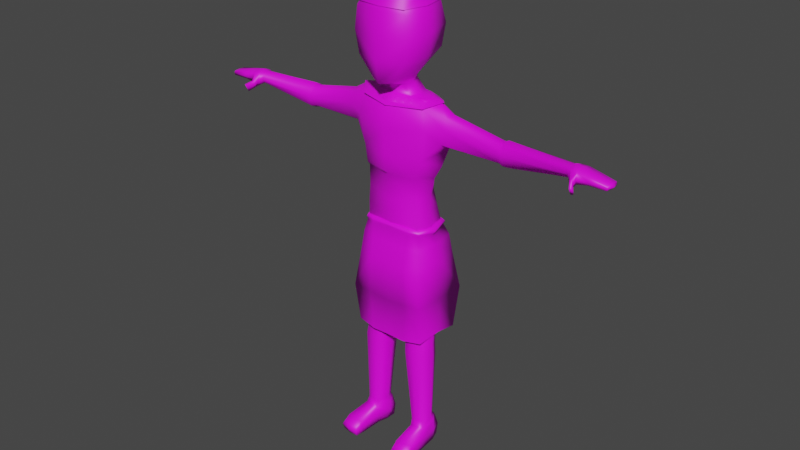 # Source: Human.blend  (saved by Blender 3.3.6; exported with 4.5.12 LTS)
import bpy
from mathutils import Matrix  # noqa: F401  (used for matrix-valued properties, if any)

bpy.ops.wm.read_factory_settings(use_empty=True)
scene = bpy.context.scene
scene.name = 'Scene'

# ---- collections
col_collection = bpy.data.collections.new('Collection'); scene.collection.children.link(col_collection)

# ---- images (referenced by path relative to the original .blend; pixels are not part of the script)
import os
ASSET_DIR = os.environ.get("B2B_ASSET_DIR", "")  # directory of the original .blend (textures are referenced by path, not embedded)
HERE = os.path.dirname(os.path.abspath(__file__))  # packed textures are extracted next to this script under _unpacked/

def load_image(name, relpath, width, height, colorspace="sRGB"):
    """Load a texture the original file referenced (path relative to the .blend, or extracted next to this script)."""
    p = next((c for c in (os.path.join(HERE, relpath), os.path.join(ASSET_DIR, relpath)) if relpath and os.path.exists(c)), "")
    if p:
        img = bpy.data.images.load(p, check_existing=True)
        img.name = name
    else:  # same state as the original file: an image datablock whose file is absent (Cycles renders it pink)
        img = bpy.data.images.new(name, width, height)
        img.source = "FILE"
        img.filepath = "//" + (relpath or name)
    img.colorspace_settings.name = colorspace
    return img
img_grayscale_atlas_png = load_image('grayscale_atlas.png', 'grayscale_atlas.png', 1024, 1024, 'sRGB')

# ---- materials (node trees are filled in below, after node groups)
mat_head_asset_atlas = bpy.data.materials.new('Head Asset Atlas')
mat_head_asset_atlas.alpha_threshold = 0.0
mat_head_asset_atlas.use_transparent_shadow = False
mat_head_asset_atlas.roughness = 0.5
mat_head_asset_atlas.line_color = (0.0, 0.0, 0.0, 1.0)
mat_skin_atlas = bpy.data.materials.new('Skin Atlas')
mat_skin_atlas.use_transparent_shadow = False
mat_towel_atlas = bpy.data.materials.new('Towel Atlas')
mat_towel_atlas.use_transparent_shadow = False
mat_towel_darker_atlas = bpy.data.materials.new('Towel Darker Atlas')
mat_towel_darker_atlas.use_transparent_shadow = False
mat_neckles_leather_altas = bpy.data.materials.new('Neckles Leather Altas')
mat_neckles_leather_altas.use_transparent_shadow = False
mat_neckless_diamonds_atlas = bpy.data.materials.new('Neckless Diamonds Atlas')
mat_neckless_diamonds_atlas.use_transparent_shadow = False

# ---- material node trees
mat_head_asset_atlas.use_nodes = True; mat_head_asset_atlas.node_tree.nodes.clear()
_N = mat_head_asset_atlas.node_tree.nodes; _L = mat_head_asset_atlas.node_tree.links
n0 = _N.new('ShaderNodeOutputMaterial'); n0.name = 'Material Output'; n0.location = (300, 300)
n1 = _N.new('ShaderNodeBsdfPrincipled'); n1.name = 'Principled BSDF'; n1.location = (10, 300)
n1.distribution = 'GGX'
n1.subsurface_method = 'RANDOM_WALK_SKIN'
n1.inputs[3].default_value = 1.45
n1.inputs[27].default_value = (0.0, 0.0, 0.0, 1.0)
n1.inputs[28].default_value = 1.0
n2 = _N.new('ShaderNodeTexImage'); n2.name = 'Image Texture'; n2.location = (-280, 280)
n2.image = img_grayscale_atlas_png
_L.new(n1.outputs[0], n0.inputs[0])
_L.new(n2.outputs[0], n1.inputs[0])
n0.is_active_output = True
mat_skin_atlas.use_nodes = True; mat_skin_atlas.node_tree.nodes.clear()
_N = mat_skin_atlas.node_tree.nodes; _L = mat_skin_atlas.node_tree.links
n0 = _N.new('ShaderNodeBsdfPrincipled'); n0.name = 'Principled BSDF'; n0.location = (10, 300)
n0.distribution = 'GGX'
n0.subsurface_method = 'RANDOM_WALK_SKIN'
n0.inputs[3].default_value = 1.45
n0.inputs[27].default_value = (0.0, 0.0, 0.0, 1.0)
n0.inputs[28].default_value = 1.0
n1 = _N.new('ShaderNodeOutputMaterial'); n1.name = 'Material Output'; n1.location = (300, 300)
n2 = _N.new('ShaderNodeTexImage'); n2.name = 'Image Texture'; n2.location = (-280, 280)
n2.image = img_grayscale_atlas_png
_L.new(n0.outputs[0], n1.inputs[0])
_L.new(n2.outputs[0], n0.inputs[0])
n1.is_active_output = True
mat_towel_atlas.use_nodes = True; mat_towel_atlas.node_tree.nodes.clear()
_N = mat_towel_atlas.node_tree.nodes; _L = mat_towel_atlas.node_tree.links
n0 = _N.new('ShaderNodeBsdfPrincipled'); n0.name = 'Principled BSDF'; n0.location = (10, 300)
n0.distribution = 'GGX'
n0.subsurface_method = 'RANDOM_WALK_SKIN'
n0.inputs[3].default_value = 1.45
n0.inputs[27].default_value = (0.0, 0.0, 0.0, 1.0)
n0.inputs[28].default_value = 1.0
n1 = _N.new('ShaderNodeOutputMaterial'); n1.name = 'Material Output'; n1.location = (300, 300)
n2 = _N.new('ShaderNodeTexImage'); n2.name = 'Image Texture'; n2.location = (-280, 280)
n2.image = img_grayscale_atlas_png
_L.new(n0.outputs[0], n1.inputs[0])
_L.new(n2.outputs[0], n0.inputs[0])
n1.is_active_output = True
mat_towel_darker_atlas.use_nodes = True; mat_towel_darker_atlas.node_tree.nodes.clear()
_N = mat_towel_darker_atlas.node_tree.nodes; _L = mat_towel_darker_atlas.node_tree.links
n0 = _N.new('ShaderNodeBsdfPrincipled'); n0.name = 'Principled BSDF'; n0.location = (10, 300)
n0.distribution = 'GGX'
n0.subsurface_method = 'RANDOM_WALK_SKIN'
n0.inputs[3].default_value = 1.45
n0.inputs[27].default_value = (0.0, 0.0, 0.0, 1.0)
n0.inputs[28].default_value = 1.0
n1 = _N.new('ShaderNodeOutputMaterial'); n1.name = 'Material Output'; n1.location = (300, 300)
n2 = _N.new('ShaderNodeTexImage'); n2.name = 'Image Texture'; n2.location = (-280, 280)
n2.image = img_grayscale_atlas_png
_L.new(n0.outputs[0], n1.inputs[0])
_L.new(n2.outputs[0], n0.inputs[0])
n1.is_active_output = True
mat_neckles_leather_altas.use_nodes = True; mat_neckles_leather_altas.node_tree.nodes.clear()
_N = mat_neckles_leather_altas.node_tree.nodes; _L = mat_neckles_leather_altas.node_tree.links
n0 = _N.new('ShaderNodeBsdfPrincipled'); n0.name = 'Principled BSDF'; n0.location = (10, 300)
n0.distribution = 'GGX'
n0.subsurface_method = 'RANDOM_WALK_SKIN'
n0.inputs[3].default_value = 1.45
n0.inputs[27].default_value = (0.0, 0.0, 0.0, 1.0)
n0.inputs[28].default_value = 1.0
n1 = _N.new('ShaderNodeOutputMaterial'); n1.name = 'Material Output'; n1.location = (300, 300)
n2 = _N.new('ShaderNodeTexImage'); n2.name = 'Image Texture'; n2.location = (-280, 280)
n2.image = img_grayscale_atlas_png
_L.new(n0.outputs[0], n1.inputs[0])
_L.new(n2.outputs[0], n0.inputs[0])
n1.is_active_output = True
mat_neckless_diamonds_atlas.use_nodes = True; mat_neckless_diamonds_atlas.node_tree.nodes.clear()
_N = mat_neckless_diamonds_atlas.node_tree.nodes; _L = mat_neckless_diamonds_atlas.node_tree.links
n0 = _N.new('ShaderNodeBsdfPrincipled'); n0.name = 'Principled BSDF'; n0.location = (10, 300)
n0.distribution = 'GGX'
n0.subsurface_method = 'RANDOM_WALK_SKIN'
n0.inputs[3].default_value = 1.45
n0.inputs[27].default_value = (0.0, 0.0, 0.0, 1.0)
n0.inputs[28].default_value = 1.0
n1 = _N.new('ShaderNodeOutputMaterial'); n1.name = 'Material Output'; n1.location = (300, 300)
n2 = _N.new('ShaderNodeTexImage'); n2.name = 'Image Texture'; n2.location = (-280, 280)
n2.image = img_grayscale_atlas_png
_L.new(n0.outputs[0], n1.inputs[0])
_L.new(n2.outputs[0], n0.inputs[0])
n1.is_active_output = True

# ---- world
world_world = bpy.data.worlds.new('World'); scene.world = world_world
world_world.use_nodes = True; world_world.node_tree.nodes.clear()
_N = world_world.node_tree.nodes; _L = world_world.node_tree.links
n0 = _N.new('ShaderNodeOutputWorld'); n0.name = 'World Output'; n0.location = (300, 300)
n1 = _N.new('ShaderNodeBackground'); n1.name = 'Background'; n1.location = (10, 300)
n1.inputs[0].default_value = (0.05088, 0.05088, 0.05088, 1.0)
_L.new(n1.outputs[0], n0.inputs[0])
n0.is_active_output = True
world_world.color = (0.05088, 0.05088, 0.05088)
world_world.use_sun_shadow = False
world_world.sun_shadow_jitter_overblur = 0.0

# ---- meshes
me_human = bpy.data.meshes.new('Human')
me_human.from_pydata([(0.07081, 0.04225, 1.529), (0.03822, 0.1013, 0.7841), (0.07081, -0.04602, 1.528), (0.04322, -0.0701, 0.7891), (0.0, -0.112, 1.3), (0.0, 0.09315, 1.306), (0.1368, -0.06416, 1.293), (0.1368, 0.06416, 1.293), (0.0, 0.12, 0.831), (0.0, -0.05913, 1.53), (0.0, -0.055, 0.816), (0.0, 0.05409, 1.532), (0.1207, 0.105, 0.922), (0.1207, -0.06227, 0.9351), (0.0, 0.14, 0.9197), (0.0, -0.075, 0.9197), (0.0, -0.115, 1.4), (0.0, 0.1, 1.4), (0.156, -0.07056, 1.415), (0.156, 0.07056, 1.415), (0.08121, -0.001889, 1.528), (0.183, 0.0, 1.263), (0.02134, -0.001902, 0.7615), (0.0, 0.0, 0.8), (0.89, -0.03266, 1.398), (0.1485, -0.001902, 0.9497), (0.08757, 0.03471, 0.09122), (0.7481, 0.03827, 1.424), (0.7437, -0.0275, 1.424), (0.7437, -0.0275, 1.377), (0.7481, 0.03827, 1.377), (0.743, -0.03852, 1.4), (0.7488, 0.04929, 1.4), (0.7459, 0.005384, 1.436), (0.7459, 0.005384, 1.377), (0.09368, -0.06369, 0.07573), (0.1389, 0.0392, 0.09834), (0.1527, -0.05853, 0.08143), (0.07041, -0.007664, 0.09121), (0.1631, 0.0004487, 0.09834), (0.07623, 0.0305, 1.907e-06), (0.08962, -0.05876, 1.907e-06), (0.1472, 0.04361, 1.908e-06), (0.1667, -0.0476, 1.907e-06), (0.07766, -0.01437, 1.907e-06), (0.1627, -0.0009467, 1.907e-06), (0.1023, -0.1872, 0.0416), (0.1704, -0.1832, 0.0416), (0.09846, -0.1897, 1.907e-06), (0.1755, -0.1821, 1.908e-06), (0.1739, -0.0004156, 1.516), (0.1311, -0.05466, 1.498), (0.0, 0.08973, 1.491), (0.1311, 0.054, 1.498), (0.0, -0.1, 1.5), (0.0418, -0.1205, 1.591), (0.0, -0.07281, 1.563), (0.0, 0.0485, 1.575), (0.05317, -0.007849, 1.571), (0.03789, -0.05369, 1.569), (0.03789, 0.03092, 1.577), (0.8918, -0.004257, 1.407), (0.8874, -0.03134, 1.388), (0.8937, 0.02414, 1.398), (0.8918, -0.004257, 1.388), (0.8874, -0.03134, 1.406), (0.08442, -0.1127, 1.902), (0.0418, 0.06204, 1.62), (0.08442, 0.04324, 1.914), (0.06523, -0.01225, 1.594), (0.0, 0.0854, 1.617), (0.0, -0.1439, 1.584), (0.0, -0.03736, 1.94), (0.0, -0.1238, 1.91), (0.0, 0.05277, 1.923), (0.0948, -0.03552, 1.918), (0.891, 0.02318, 1.388), (0.891, 0.02318, 1.406), (0.8998, -0.004786, 1.398), (0.1024, -0.128, 1.673), (0.1211, -0.1282, 1.762), (0.1127, -0.1227, 1.851), (0.1024, 0.09205, 1.689), (0.1211, 0.09017, 1.781), (0.1127, 0.07044, 1.863), (0.135, -0.02972, 1.858), (0.1474, -0.02293, 1.774), (0.1294, -0.01721, 1.682), (0.0, 0.1193, 1.693), (0.0, 0.1159, 1.784), (0.0, 0.09132, 1.868), (0.0, -0.144, 1.852), (0.0, -0.1541, 1.761), (0.0, -0.1564, 1.672), (0.2195, -0.02842, 1.469), (0.2167, -3.882e-05, 1.347), (0.2195, 0.02805, 1.469), (0.2267, 0.03873, 1.425), (0.2267, -0.03884, 1.425), (0.2015, 0.03195, 1.366), (0.2015, -0.03203, 1.366), (0.2323, -0.0002318, 1.481), (0.1116, 0.04312, 1.222), (0.1066, 0.05208, 1.134), (0.1172, 0.06104, 1.067), (0.1066, -0.07208, 1.134), (0.1172, -0.06604, 1.067), (0.0, 0.07, 1.225), (0.0, 0.07, 1.11), (0.0, 0.1, 1.015), (0.0, -0.09, 1.11), (0.0, -0.075, 1.015), (0.1297, 0.0, 1.12), (0.1288, 0.0, 1.06), (0.1232, -0.06111, 0.07858), (0.1132, 0.03696, 0.09478), (0.0, -0.075, 0.8754), (0.0, 0.14, 0.8754), (0.07947, -0.06618, 0.8596), (0.07947, 0.1278, 0.8686), (0.7707, -0.02869, 1.422), (0.7701, -0.03778, 1.4), (0.7728, 0.003605, 1.377), (0.777, 0.0409, 1.377), (0.7707, -0.02869, 1.377), (0.7728, 0.003605, 1.432), (0.777, 0.0409, 1.422), (0.7776, 0.04999, 1.4), (0.7539, -0.0466, 1.381), (0.7561, -0.03912, 1.368), (0.7562, -0.04958, 1.395), (0.7658, -0.04895, 1.395), (0.7657, -0.03849, 1.368), (0.7679, -0.04523, 1.382), (0.7726, -0.07372, 1.367), (0.7739, -0.06453, 1.352), (0.7741, -0.08124, 1.382), (0.7818, -0.07672, 1.384), (0.7816, -0.06005, 1.355), (0.7837, -0.06725, 1.37), (0.09872, -0.163, 0.05723), (0.1691, -0.1559, 0.0589), (0.09252, -0.1488, 1.907e-06), (0.1754, -0.1465, 1.907e-06), (0.1111, -0.06803, 1.214), (0.1143, -0.07716, 1.229), (0.0, -0.0943, 1.217), (0.0, -0.109, 1.232), (0.1504, 0.0, 1.207), (0.1446, 0.005, 1.192), (0.4443, -0.009926, 1.421), (0.4599, -0.01477, 1.425), (0.445, -0.02057, 1.392), (0.4637, -0.02755, 1.392), (0.4465, 0.01449, 1.342), (0.4705, 0.01463, 1.335), (0.4634, 0.04569, 1.351), (0.4417, 0.04037, 1.357), (0.4634, -0.01642, 1.351), (0.4417, -0.01136, 1.357), (0.4666, 0.01456, 1.44), (0.4509, 0.01438, 1.433), (0.4443, 0.03874, 1.421), (0.4599, 0.04393, 1.425), (0.4451, 0.04948, 1.392), (0.4638, 0.05681, 1.392), (0.06448, -0.06513, 0.4626), (0.06779, -0.07046, 0.4371), (0.1414, -0.05607, 0.4708), (0.1452, -0.06039, 0.435), (0.04581, -0.01433, 0.4244), (0.04368, -0.01505, 0.4645), (0.144, 0.03098, 0.414), (0.1413, 0.03025, 0.4758), (0.06447, 0.03774, 0.4687), (0.06727, 0.04018, 0.4113), (0.1661, -0.01362, 0.4246), (0.1629, -0.01523, 0.474), (0.1166, 0.04204, 1.907e-06), (0.1246, -0.0499, 1.907e-06), (0.1203, -9.041e-05, 1.907e-06), (0.1377, -0.1912, 0.0416), (0.137, -0.1912, 1.907e-06), (0.1339, -0.1555, 1.907e-06), (0.1334, -0.1621, 0.05807), (0.1056, 0.03825, 0.4119), (0.1029, 0.03642, 0.4725), (0.1065, -0.06815, 0.4368), (0.1029, -0.06294, 0.4665), (0.1197, -0.05862, 0.1096), (0.1443, -0.05208, 0.1117), (0.0943, -0.05683, 0.1083), (0.07719, -0.01062, 0.1121), (0.1535, -0.005304, 0.117), (0.09016, 0.02491, 0.111), (0.1357, 0.02674, 0.1159), (0.1127, 0.02867, 0.1133), (0.7331, 0.007934, 1.43), (0.7309, -0.01322, 1.423), (0.7311, -0.02231, 1.404), (0.7316, -0.01355, 1.386), (0.7339, 0.007949, 1.378), (0.7336, 0.02945, 1.386), (0.734, 0.03821, 1.404), (0.7328, 0.02909, 1.423), (0.818, -0.03573, 1.402), (0.8226, 0.03381, 1.387), (0.8204, 0.0004599, 1.422), (0.8174, -0.02975, 1.416), (0.8204, 0.0004599, 1.387), (0.8174, -0.02975, 1.387), (0.8226, 0.03381, 1.416), (0.824, 0.03965, 1.402), (0.1647, 0.003361, 0.04933), (0.1502, 0.04835, 0.04933), (0.1627, -0.05475, 0.04287), (0.08611, -0.06202, 0.04071), (0.07208, -0.004745, 0.04571), (0.07858, 0.04209, 0.04571), (0.1773, -0.1905, 0.02592), (0.09715, -0.1966, 0.02592), (0.1771, -0.1558, 0.03471), (0.09052, -0.1633, 0.03386), (0.1379, -0.1966, 0.02592), (0.1144, 0.04522, 0.04752)], [], [(102, 7, 21, 148), (112, 149, 144, 105), (117, 14, 12, 119), (23, 22, 3, 10), (96, 101, 161, 162), (17, 52, 53, 19), (118, 13, 15, 116), (107, 5, 7, 102), (18, 51, 54, 16), (2, 20, 58, 59), (25, 13, 168, 177), (6, 18, 16, 4), (5, 17, 19, 7), (98, 100, 159, 152), (94, 98, 152, 150), (3, 22, 171, 166), (9, 2, 59, 56), (95, 99, 157, 154), (8, 1, 22, 23), (103, 102, 149, 112), (205, 210, 62, 24), (210, 209, 64, 62), (208, 205, 24, 65), (209, 206, 76, 64), (100, 95, 154, 159), (97, 96, 162, 164), (101, 94, 150, 161), (99, 97, 164, 157), (213, 215, 43, 45), (214, 213, 45, 42), (12, 25, 177, 173), (22, 1, 174, 171), (119, 12, 173, 186), (192, 194, 26, 38), (180, 45, 43, 179), (178, 42, 45, 180), (184, 140, 46, 181), (216, 217, 44, 41), (217, 218, 40, 44), (224, 214, 42, 178), (223, 220, 48, 182), (222, 142, 48, 220), (183, 143, 49, 182), (221, 141, 47, 219), (20, 2, 51, 50), (11, 0, 53, 52), (2, 9, 54, 51), (0, 20, 50, 53), (64, 78, 24, 62), (78, 61, 65, 24), (20, 0, 60, 58), (0, 11, 57, 60), (59, 58, 69, 55), (56, 59, 55, 71), (60, 57, 70, 67), (58, 60, 67, 69), (84, 90, 74, 68), (85, 84, 68, 75), (75, 72, 73, 66), (68, 74, 72, 75), (91, 81, 66, 73), (81, 85, 75, 66), (76, 63, 78, 64), (63, 77, 61, 78), (211, 207, 61, 77), (212, 211, 77, 63), (206, 212, 63, 76), (207, 208, 65, 61), (55, 69, 87, 79), (79, 87, 86, 80), (80, 86, 85, 81), (71, 55, 79, 93), (93, 79, 80, 92), (92, 80, 81, 91), (69, 67, 82, 87), (87, 82, 83, 86), (86, 83, 84, 85), (67, 70, 88, 82), (82, 88, 89, 83), (83, 89, 90, 84), (204, 197, 33, 27), (198, 199, 31, 28), (201, 202, 30, 34), (202, 203, 32, 30), (199, 200, 29, 31), (200, 201, 34, 29), (203, 204, 27, 32), (53, 50, 101, 96), (18, 6, 100, 98), (51, 18, 98, 94), (21, 7, 99, 95), (6, 21, 95, 100), (19, 53, 96, 97), (50, 51, 94, 101), (7, 19, 97, 99), (12, 104, 113, 25), (104, 103, 112, 113), (14, 109, 104, 12), (109, 108, 103, 104), (108, 107, 102, 103), (13, 106, 111, 15), (106, 105, 110, 111), (148, 21, 6, 145), (25, 113, 106, 13), (113, 112, 105, 106), (105, 144, 146, 110), (193, 190, 37, 39), (190, 189, 114, 37), (195, 193, 39, 36), (196, 195, 36, 115), (191, 192, 38, 35), (118, 3, 166, 188), (33, 28, 120, 125), (30, 32, 127, 123), (32, 27, 126, 127), (27, 33, 125, 126), (34, 30, 123, 122), (120, 28, 130, 131), (29, 34, 122, 124), (29, 124, 132, 129), (130, 128, 134, 136), (129, 132, 138, 135), (124, 121, 133, 132), (28, 31, 128, 130), (121, 120, 131, 133), (31, 29, 129, 128), (136, 134, 139, 137), (134, 135, 138, 139), (132, 133, 139, 138), (131, 130, 136, 137), (128, 129, 135, 134), (133, 131, 137, 139), (215, 37, 141, 221), (179, 43, 143, 183), (216, 41, 142, 222), (114, 35, 140, 184), (148, 149, 102), (145, 147, 146, 144), (148, 145, 144, 149), (145, 6, 4, 147), (165, 156, 157, 164), (151, 160, 161, 150), (163, 165, 164, 162), (155, 158, 159, 154), (156, 155, 154, 157), (153, 151, 150, 152), (158, 153, 152, 159), (160, 163, 162, 161), (197, 198, 28, 33), (169, 176, 177, 168), (176, 172, 173, 177), (175, 170, 171, 174), (185, 175, 174, 186), (187, 169, 168, 188), (170, 167, 166, 171), (189, 191, 35, 114), (167, 187, 188, 166), (172, 185, 186, 173), (37, 114, 184, 141), (41, 179, 183, 142), (13, 118, 188, 168), (194, 196, 115, 26), (142, 183, 182, 48), (219, 223, 182, 49), (218, 224, 178, 40), (141, 184, 181, 47), (40, 178, 180, 44), (44, 180, 179, 41), (1, 119, 186, 174), (3, 118, 116, 10), (8, 117, 119, 1), (175, 185, 196, 194), (187, 167, 191, 189), (167, 170, 192, 191), (185, 172, 195, 196), (172, 176, 193, 195), (169, 187, 189, 190), (176, 169, 190, 193), (170, 175, 194, 192), (160, 151, 198, 197), (165, 163, 204, 203), (158, 155, 201, 200), (153, 158, 200, 199), (156, 165, 203, 202), (155, 156, 202, 201), (151, 153, 199, 198), (163, 160, 197, 204), (125, 120, 208, 207), (123, 127, 212, 206), (127, 126, 211, 212), (126, 125, 207, 211), (122, 123, 206, 209), (120, 121, 205, 208), (124, 122, 209, 210), (121, 124, 210, 205), (26, 115, 224, 218), (47, 181, 223, 219), (35, 216, 222, 140), (43, 215, 221, 143), (143, 221, 219, 49), (140, 222, 220, 46), (181, 46, 220, 223), (115, 36, 214, 224), (38, 26, 218, 217), (35, 38, 217, 216), (36, 39, 213, 214), (39, 37, 215, 213)])
me_human.polygons.foreach_set('use_smooth', [True] * 207)
me_human.polygons.foreach_set('material_index', [1, 1, 1, 1, 1, 1, 1, 1, 1, 1, 1, 1, 1, 1, 1, 1, 1, 1, 1, 1, 1, 1, 1, 1, 1, 1, 1, 1, 1, 1, 1, 1, 1, 1, 1, 1, 1, 1, 1, 1, 1, 1, 1, 1, 1, 1, 1, 1, 1, 1, 1, 1, 1, 1, 1, 1, 1, 1, 1, 1, 1, 1, 1, 1, 1, 1, 1, 1, 1, 1, 1, 1, 1, 1, 1, 1, 1, 1, 1, 1, 1, 1, 1, 1, 1, 1, 1, 1, 1, 1, 1, 1, 1, 1, 1, 1, 1, 1, 1, 1, 1, 1, 1, 1, 1, 1, 1, 1, 1, 1, 1, 1, 1, 1, 1, 1, 1, 1, 1, 1, 1, 1, 1, 1, 1, 1, 1, 1, 1, 1, 1, 1, 1, 1, 1, 1, 1, 1, 1, 1, 1, 1, 1, 1, 1, 1, 1, 1, 1, 1, 1, 1, 1, 1, 1, 1, 1, 1, 1, 1, 1, 1, 1, 1, 1, 1, 1, 1, 1, 1, 1, 1, 1, 1, 1, 1, 1, 1, 1, 1, 1, 1, 1, 1, 1, 1, 1, 1, 1, 1, 1, 1, 1, 1, 1, 1, 1, 1, 1, 1, 1, 1, 1, 1, 1, 1, 1])
_uv = me_human.uv_layers.new(name='UVMap')
_uv.uv.foreach_set('vector', [0.1275, 0.4553, 0.1299, 0.4553, 0.1299, 0.4668, 0.1277, 0.4668, 0.125, 0.4668, 0.1272, 0.4668, 0.1272, 0.4783, 0.125, 0.4783, 0.1168, 0.4438, 0.1201, 0.4438, 0.1201, 0.4553, 0.1168, 0.4553, 0.102, 0.4668, 0.1135, 0.4668, 0.1135, 0.4783, 0.102, 0.4783, 0.1365, 0.4553, 0.1365, 0.4668, 0.1365, 0.4668, 0.1365, 0.4553, 0.1332, 0.4438, 0.1365, 0.4438, 0.1365, 0.4553, 0.1332, 0.4553, 0.1168, 0.4783, 0.1201, 0.4783, 0.1201, 0.4898, 0.1168, 0.4898, 0.1275, 0.4438, 0.1299, 0.4438, 0.1299, 0.4553, 0.1275, 0.4553, 0.1332, 0.4783, 0.1365, 0.4783, 0.1365, 0.4898, 0.1332, 0.4898, 0.14, 0.4714, 0.14, 0.4668, 0.14, 0.4668, 0.14, 0.4714, 0.1201, 0.4668, 0.1201, 0.4783, 0.1201, 0.4783, 0.1201, 0.4668, 0.1299, 0.4783, 0.1332, 0.4783, 0.1332, 0.4898, 0.1299, 0.4898, 0.1299, 0.4438, 0.1332, 0.4438, 0.1332, 0.4553, 0.1299, 0.4553, 0.1332, 0.4783, 0.1299, 0.4783, 0.1299, 0.4783, 0.1332, 0.4783, 0.1365, 0.4783, 0.1332, 0.4783, 0.1332, 0.4783, 0.1365, 0.4783, 0.1135, 0.4783, 0.1135, 0.4668, 0.1135, 0.4668, 0.1135, 0.4783, 0.148, 0.4714, 0.14, 0.4714, 0.14, 0.4714, 0.148, 0.4714, 0.1299, 0.4668, 0.1299, 0.4553, 0.1299, 0.4553, 0.1299, 0.4668, 0.102, 0.4553, 0.1135, 0.4553, 0.1135, 0.4668, 0.102, 0.4668, 0.125, 0.4553, 0.1275, 0.4653, 0.1272, 0.4668, 0.125, 0.4668, 0.1332, 0.4783, 0.1299, 0.4783, 0.1299, 0.4783, 0.1332, 0.4783, 0.1299, 0.4783, 0.1299, 0.4668, 0.1299, 0.4668, 0.1299, 0.4783, 0.1365, 0.4783, 0.1332, 0.4783, 0.1332, 0.4783, 0.1365, 0.4783, 0.1299, 0.4668, 0.1299, 0.4553, 0.1299, 0.4553, 0.1299, 0.4668, 0.1299, 0.4783, 0.1299, 0.4668, 0.1299, 0.4668, 0.1299, 0.4783, 0.1332, 0.4553, 0.1365, 0.4553, 0.1365, 0.4553, 0.1332, 0.4553, 0.1365, 0.4668, 0.1365, 0.4783, 0.1365, 0.4783, 0.1365, 0.4668, 0.1299, 0.4553, 0.1332, 0.4553, 0.1332, 0.4553, 0.1299, 0.4553, 0.1201, 0.4668, 0.1201, 0.4783, 0.1201, 0.4783, 0.1201, 0.4668, 0.1201, 0.4553, 0.1201, 0.4668, 0.1201, 0.4668, 0.1201, 0.4553, 0.1201, 0.4553, 0.1201, 0.4668, 0.1201, 0.4668, 0.1201, 0.4553, 0.1135, 0.4668, 0.1135, 0.4553, 0.1135, 0.4553, 0.1135, 0.4668, 0.1168, 0.4553, 0.1201, 0.4553, 0.1201, 0.4553, 0.1168, 0.4553, 0.1135, 0.4668, 0.1135, 0.4553, 0.1135, 0.4553, 0.1135, 0.4668, 0.1168, 0.4668, 0.1201, 0.4668, 0.1201, 0.4783, 0.1168, 0.4783, 0.1168, 0.4553, 0.1201, 0.4553, 0.1201, 0.4668, 0.1168, 0.4668, 0.1168, 0.4783, 0.1135, 0.4783, 0.1135, 0.4783, 0.1168, 0.4783, 0.1135, 0.4783, 0.1135, 0.4668, 0.1135, 0.4668, 0.1135, 0.4783, 0.1135, 0.4668, 0.1135, 0.4553, 0.1135, 0.4553, 0.1135, 0.4668, 0.1168, 0.4553, 0.1201, 0.4553, 0.1201, 0.4553, 0.1168, 0.4553, 0.1168, 0.4783, 0.1135, 0.4783, 0.1135, 0.4783, 0.1168, 0.4783, 0.1135, 0.4783, 0.1135, 0.4783, 0.1135, 0.4783, 0.1135, 0.4783, 0.1168, 0.4783, 0.1201, 0.4783, 0.1201, 0.4783, 0.1168, 0.4783, 0.1201, 0.4783, 0.1201, 0.4783, 0.1201, 0.4783, 0.1201, 0.4783, 0.14, 0.4668, 0.14, 0.4714, 0.1365, 0.4783, 0.1365, 0.4668, 0.148, 0.4622, 0.14, 0.4622, 0.1365, 0.4553, 0.148, 0.4553, 0.14, 0.4714, 0.148, 0.4714, 0.148, 0.4783, 0.1365, 0.4783, 0.14, 0.4622, 0.14, 0.4668, 0.1365, 0.4668, 0.1365, 0.4553, 0.1299, 0.4668, 0.1332, 0.4668, 0.1332, 0.4783, 0.1299, 0.4783, 0.1332, 0.4668, 0.1365, 0.4668, 0.1365, 0.4783, 0.1332, 0.4783, 0.14, 0.4668, 0.14, 0.4622, 0.14, 0.4622, 0.14, 0.4668, 0.14, 0.4622, 0.148, 0.4622, 0.148, 0.4622, 0.14, 0.4622, 0.14, 0.4714, 0.14, 0.4668, 0.14, 0.4668, 0.14, 0.4714, 0.148, 0.4714, 0.14, 0.4714, 0.14, 0.4714, 0.148, 0.4714, 0.14, 0.4622, 0.148, 0.4622, 0.148, 0.4622, 0.14, 0.4622, 0.14, 0.4668, 0.14, 0.4622, 0.14, 0.4622, 0.14, 0.4668, 0.14, 0.4622, 0.148, 0.4622, 0.148, 0.4622, 0.14, 0.4622, 0.14, 0.4668, 0.14, 0.4622, 0.14, 0.4622, 0.14, 0.4668, 0.14, 0.4668, 0.148, 0.4668, 0.148, 0.4714, 0.14, 0.4714, 0.14, 0.4622, 0.148, 0.4622, 0.148, 0.4668, 0.14, 0.4668, 0.148, 0.4714, 0.14, 0.4714, 0.14, 0.4714, 0.148, 0.4714, 0.14, 0.4714, 0.14, 0.4668, 0.14, 0.4668, 0.14, 0.4714, 0.1299, 0.4553, 0.1332, 0.4553, 0.1332, 0.4668, 0.1299, 0.4668, 0.1332, 0.4553, 0.1365, 0.4553, 0.1365, 0.4668, 0.1332, 0.4668, 0.1365, 0.4553, 0.1365, 0.4668, 0.1365, 0.4668, 0.1365, 0.4553, 0.1332, 0.4553, 0.1365, 0.4553, 0.1365, 0.4553, 0.1332, 0.4553, 0.1299, 0.4553, 0.1332, 0.4553, 0.1332, 0.4553, 0.1299, 0.4553, 0.1365, 0.4668, 0.1365, 0.4783, 0.1365, 0.4783, 0.1365, 0.4668, 0.14, 0.4714, 0.14, 0.4668, 0.14, 0.4668, 0.14, 0.4714, 0.14, 0.4714, 0.14, 0.4668, 0.14, 0.4668, 0.14, 0.4714, 0.14, 0.4714, 0.14, 0.4668, 0.14, 0.4668, 0.14, 0.4714, 0.148, 0.4714, 0.14, 0.4714, 0.14, 0.4714, 0.148, 0.4714, 0.148, 0.4714, 0.14, 0.4714, 0.14, 0.4714, 0.148, 0.4714, 0.148, 0.4714, 0.14, 0.4714, 0.14, 0.4714, 0.148, 0.4714, 0.14, 0.4668, 0.14, 0.4622, 0.14, 0.4622, 0.14, 0.4668, 0.14, 0.4668, 0.14, 0.4622, 0.14, 0.4622, 0.14, 0.4668, 0.14, 0.4668, 0.14, 0.4622, 0.14, 0.4622, 0.14, 0.4668, 0.14, 0.4622, 0.148, 0.4622, 0.148, 0.4622, 0.14, 0.4622, 0.14, 0.4622, 0.148, 0.4622, 0.148, 0.4622, 0.14, 0.4622, 0.14, 0.4622, 0.148, 0.4622, 0.148, 0.4622, 0.14, 0.4622, 0.1365, 0.4553, 0.1365, 0.4668, 0.1365, 0.4668, 0.1365, 0.4553, 0.1365, 0.4783, 0.1332, 0.4783, 0.1332, 0.4783, 0.1365, 0.4783, 0.1299, 0.4668, 0.1299, 0.4553, 0.1299, 0.4553, 0.1299, 0.4668, 0.1299, 0.4553, 0.1332, 0.4553, 0.1332, 0.4553, 0.1299, 0.4553, 0.1332, 0.4783, 0.1299, 0.4783, 0.1299, 0.4783, 0.1332, 0.4783, 0.1299, 0.4783, 0.1299, 0.4668, 0.1299, 0.4668, 0.1299, 0.4783, 0.1332, 0.4553, 0.1365, 0.4553, 0.1365, 0.4553, 0.1332, 0.4553, 0.1365, 0.4553, 0.1365, 0.4668, 0.1365, 0.4668, 0.1365, 0.4553, 0.1332, 0.4783, 0.1299, 0.4783, 0.1299, 0.4783, 0.1332, 0.4783, 0.1365, 0.4783, 0.1332, 0.4783, 0.1332, 0.4783, 0.1365, 0.4783, 0.1299, 0.4668, 0.1299, 0.4553, 0.1299, 0.4553, 0.1299, 0.4668, 0.1299, 0.4783, 0.1299, 0.4668, 0.1299, 0.4668, 0.1299, 0.4783, 0.1332, 0.4553, 0.1365, 0.4553, 0.1365, 0.4553, 0.1332, 0.4553, 0.1365, 0.4668, 0.1365, 0.4783, 0.1365, 0.4783, 0.1365, 0.4668, 0.1299, 0.4553, 0.1332, 0.4553, 0.1332, 0.4553, 0.1299, 0.4553, 0.1201, 0.4553, 0.1225, 0.4553, 0.1225, 0.4668, 0.1201, 0.4668, 0.1225, 0.4553, 0.125, 0.4553, 0.125, 0.4668, 0.1225, 0.4668, 0.1201, 0.4438, 0.1225, 0.4438, 0.1225, 0.4553, 0.1201, 0.4553, 0.1225, 0.4438, 0.125, 0.4438, 0.125, 0.4553, 0.1225, 0.4553, 0.125, 0.4438, 0.1275, 0.4438, 0.1275, 0.4553, 0.125, 0.4553, 0.1201, 0.4783, 0.1225, 0.4783, 0.1225, 0.4898, 0.1201, 0.4898, 0.1225, 0.4783, 0.125, 0.4783, 0.125, 0.4898, 0.1225, 0.4898, 0.1277, 0.4668, 0.1299, 0.4668, 0.1299, 0.4783, 0.1277, 0.4783, 0.1201, 0.4668, 0.1225, 0.4668, 0.1225, 0.4783, 0.1201, 0.4783, 0.1225, 0.4668, 0.125, 0.4668, 0.125, 0.4783, 0.1225, 0.4783, 0.125, 0.4783, 0.1272, 0.4783, 0.1273, 0.4898, 0.125, 0.4898, 0.1201, 0.4668, 0.1201, 0.4783, 0.1201, 0.4783, 0.1201, 0.4668, 0.1201, 0.4783, 0.1168, 0.4783, 0.1168, 0.4783, 0.1201, 0.4783, 0.1201, 0.4553, 0.1201, 0.4668, 0.1201, 0.4668, 0.1201, 0.4553, 0.1168, 0.4553, 0.1201, 0.4553, 0.1201, 0.4553, 0.1168, 0.4553, 0.1135, 0.4783, 0.1135, 0.4668, 0.1135, 0.4668, 0.1135, 0.4783, 0.1168, 0.4783, 0.1135, 0.4783, 0.1135, 0.4783, 0.1168, 0.4783, 0.1365, 0.4668, 0.1365, 0.4783, 0.1365, 0.4783, 0.1365, 0.4668, 0.1299, 0.4553, 0.1332, 0.4553, 0.1332, 0.4553, 0.1299, 0.4553, 0.1332, 0.4553, 0.1365, 0.4553, 0.1365, 0.4553, 0.1332, 0.4553, 0.1365, 0.4553, 0.1365, 0.4668, 0.1365, 0.4668, 0.1365, 0.4553, 0.1299, 0.4668, 0.1299, 0.4553, 0.1299, 0.4553, 0.1299, 0.4668, 0.1365, 0.4783, 0.1365, 0.4783, 0.1365, 0.4783, 0.1365, 0.4783, 0.1299, 0.4783, 0.1299, 0.4668, 0.1299, 0.4668, 0.1299, 0.4783, 0.1299, 0.4783, 0.1299, 0.4783, 0.1299, 0.4783, 0.1299, 0.4783, 0.1365, 0.4783, 0.1332, 0.4783, 0.1332, 0.4783, 0.1365, 0.4783, 0.1299, 0.4783, 0.1299, 0.4783, 0.1299, 0.4783, 0.1299, 0.4783, 0.1299, 0.4783, 0.1332, 0.4783, 0.1332, 0.4783, 0.1299, 0.4783, 0.1365, 0.4783, 0.1332, 0.4783, 0.1332, 0.4783, 0.1365, 0.4783, 0.1332, 0.4783, 0.1365, 0.4783, 0.1365, 0.4783, 0.1332, 0.4783, 0.1332, 0.4783, 0.1299, 0.4783, 0.1299, 0.4783, 0.1332, 0.4783, 0.1365, 0.4783, 0.1332, 0.4783, 0.1332, 0.4783, 0.1365, 0.4783, 0.1332, 0.4783, 0.1299, 0.4783, 0.1299, 0.4783, 0.1332, 0.4783, 0.1299, 0.4783, 0.1332, 0.4783, 0.1332, 0.4783, 0.1299, 0.4783, 0.1365, 0.4783, 0.1365, 0.4783, 0.1365, 0.4783, 0.1365, 0.4783, 0.1332, 0.4783, 0.1299, 0.4783, 0.1299, 0.4783, 0.1332, 0.4783, 0.1332, 0.4783, 0.1365, 0.4783, 0.1365, 0.4783, 0.1332, 0.4783, 0.1201, 0.4783, 0.1201, 0.4783, 0.1201, 0.4783, 0.1201, 0.4783, 0.1168, 0.4783, 0.1201, 0.4783, 0.1201, 0.4783, 0.1168, 0.4783, 0.1135, 0.4783, 0.1135, 0.4783, 0.1135, 0.4783, 0.1135, 0.4783, 0.1168, 0.4783, 0.1135, 0.4783, 0.1135, 0.4783, 0.1168, 0.4783, 0.1277, 0.4668, 0.1272, 0.4666, 0.1275, 0.4653, 0.1277, 0.4783, 0.1277, 0.4898, 0.1273, 0.4898, 0.1272, 0.4783, 0.1277, 0.4668, 0.1277, 0.4783, 0.1272, 0.4783, 0.1272, 0.4668, 0.1277, 0.4783, 0.1299, 0.4783, 0.1299, 0.4898, 0.1277, 0.4898, 0.1332, 0.4553, 0.1299, 0.4553, 0.1299, 0.4553, 0.1332, 0.4553, 0.1365, 0.4783, 0.1365, 0.4668, 0.1365, 0.4668, 0.1365, 0.4783, 0.1365, 0.4553, 0.1332, 0.4553, 0.1332, 0.4553, 0.1365, 0.4553, 0.1299, 0.4668, 0.1299, 0.4783, 0.1299, 0.4783, 0.1299, 0.4668, 0.1299, 0.4553, 0.1299, 0.4668, 0.1299, 0.4668, 0.1299, 0.4553, 0.1332, 0.4783, 0.1365, 0.4783, 0.1365, 0.4783, 0.1332, 0.4783, 0.1299, 0.4783, 0.1332, 0.4783, 0.1332, 0.4783, 0.1299, 0.4783, 0.1365, 0.4668, 0.1365, 0.4553, 0.1365, 0.4553, 0.1365, 0.4668, 0.1365, 0.4668, 0.1365, 0.4783, 0.1365, 0.4783, 0.1365, 0.4668, 0.1201, 0.4783, 0.1201, 0.4668, 0.1201, 0.4668, 0.1201, 0.4783, 0.1201, 0.4668, 0.1201, 0.4553, 0.1201, 0.4553, 0.1201, 0.4668, 0.1135, 0.4553, 0.1135, 0.4668, 0.1135, 0.4668, 0.1135, 0.4553, 0.1168, 0.4553, 0.1135, 0.4553, 0.1135, 0.4553, 0.1168, 0.4553, 0.1168, 0.4783, 0.1201, 0.4783, 0.1201, 0.4783, 0.1168, 0.4783, 0.1135, 0.4668, 0.1135, 0.4783, 0.1135, 0.4783, 0.1135, 0.4668, 0.1168, 0.4783, 0.1135, 0.4783, 0.1135, 0.4783, 0.1168, 0.4783, 0.1135, 0.4783, 0.1168, 0.4783, 0.1168, 0.4783, 0.1135, 0.4783, 0.1201, 0.4553, 0.1168, 0.4553, 0.1168, 0.4553, 0.1201, 0.4553, 0.1201, 0.4783, 0.1168, 0.4783, 0.1168, 0.4783, 0.1201, 0.4783, 0.1135, 0.4783, 0.1168, 0.4783, 0.1168, 0.4783, 0.1135, 0.4783, 0.1201, 0.4783, 0.1168, 0.4783, 0.1168, 0.4783, 0.1201, 0.4783, 0.1135, 0.4553, 0.1168, 0.4553, 0.1168, 0.4553, 0.1135, 0.4553, 0.1135, 0.4783, 0.1168, 0.4783, 0.1168, 0.4783, 0.1135, 0.4783, 0.1201, 0.4783, 0.1168, 0.4783, 0.1168, 0.4783, 0.1201, 0.4783, 0.1135, 0.4553, 0.1168, 0.4553, 0.1168, 0.4553, 0.1135, 0.4553, 0.1201, 0.4783, 0.1168, 0.4783, 0.1168, 0.4783, 0.1201, 0.4783, 0.1135, 0.4553, 0.1168, 0.4553, 0.1168, 0.4668, 0.1135, 0.4668, 0.1135, 0.4668, 0.1168, 0.4668, 0.1168, 0.4783, 0.1135, 0.4783, 0.1135, 0.4553, 0.1168, 0.4553, 0.1168, 0.4553, 0.1135, 0.4553, 0.1135, 0.4783, 0.1168, 0.4783, 0.1168, 0.4898, 0.1135, 0.4898, 0.1135, 0.4438, 0.1168, 0.4438, 0.1168, 0.4553, 0.1135, 0.4553, 0.1135, 0.4553, 0.1168, 0.4553, 0.1168, 0.4553, 0.1135, 0.4553, 0.1168, 0.4783, 0.1135, 0.4783, 0.1135, 0.4783, 0.1168, 0.4783, 0.1135, 0.4783, 0.1135, 0.4668, 0.1135, 0.4668, 0.1135, 0.4783, 0.1168, 0.4553, 0.1201, 0.4553, 0.1201, 0.4553, 0.1168, 0.4553, 0.1201, 0.4553, 0.1201, 0.4668, 0.1201, 0.4668, 0.1201, 0.4553, 0.1201, 0.4783, 0.1168, 0.4783, 0.1168, 0.4783, 0.1201, 0.4783, 0.1201, 0.4668, 0.1201, 0.4783, 0.1201, 0.4783, 0.1201, 0.4668, 0.1135, 0.4668, 0.1135, 0.4553, 0.1135, 0.4553, 0.1135, 0.4668, 0.1365, 0.4668, 0.1365, 0.4783, 0.1365, 0.4783, 0.1365, 0.4668, 0.1332, 0.4553, 0.1365, 0.4553, 0.1365, 0.4553, 0.1332, 0.4553, 0.1299, 0.4783, 0.1299, 0.4668, 0.1299, 0.4668, 0.1299, 0.4783, 0.1332, 0.4783, 0.1299, 0.4783, 0.1299, 0.4783, 0.1332, 0.4783, 0.1299, 0.4553, 0.1332, 0.4553, 0.1332, 0.4553, 0.1299, 0.4553, 0.1299, 0.4668, 0.1299, 0.4553, 0.1299, 0.4553, 0.1299, 0.4668, 0.1365, 0.4783, 0.1332, 0.4783, 0.1332, 0.4783, 0.1365, 0.4783, 0.1365, 0.4553, 0.1365, 0.4668, 0.1365, 0.4668, 0.1365, 0.4553, 0.1365, 0.4668, 0.1365, 0.4783, 0.1365, 0.4783, 0.1365, 0.4668, 0.1299, 0.4553, 0.1332, 0.4553, 0.1332, 0.4553, 0.1299, 0.4553, 0.1332, 0.4553, 0.1365, 0.4553, 0.1365, 0.4553, 0.1332, 0.4553, 0.1365, 0.4553, 0.1365, 0.4668, 0.1365, 0.4668, 0.1365, 0.4553, 0.1299, 0.4668, 0.1299, 0.4553, 0.1299, 0.4553, 0.1299, 0.4668, 0.1365, 0.4783, 0.1332, 0.4783, 0.1332, 0.4783, 0.1365, 0.4783, 0.1299, 0.4783, 0.1299, 0.4668, 0.1299, 0.4668, 0.1299, 0.4783, 0.1332, 0.4783, 0.1299, 0.4783, 0.1299, 0.4783, 0.1332, 0.4783, 0.1135, 0.4553, 0.1168, 0.4553, 0.1168, 0.4553, 0.1135, 0.4553, 0.1201, 0.4783, 0.1168, 0.4783, 0.1168, 0.4783, 0.1201, 0.4783, 0.1135, 0.4783, 0.1135, 0.4783, 0.1135, 0.4783, 0.1135, 0.4783, 0.1201, 0.4783, 0.1201, 0.4783, 0.1201, 0.4783, 0.1201, 0.4783, 0.1201, 0.4783, 0.1201, 0.4783, 0.1201, 0.4783, 0.1201, 0.4783, 0.1135, 0.4783, 0.1135, 0.4783, 0.1135, 0.4783, 0.1135, 0.4783, 0.1168, 0.4783, 0.1135, 0.4783, 0.1135, 0.4783, 0.1168, 0.4783, 0.1168, 0.4553, 0.1201, 0.4553, 0.1201, 0.4553, 0.1168, 0.4553, 0.1135, 0.4668, 0.1135, 0.4553, 0.1135, 0.4553, 0.1135, 0.4668, 0.1135, 0.4783, 0.1135, 0.4668, 0.1135, 0.4668, 0.1135, 0.4783, 0.1201, 0.4553, 0.1201, 0.4668, 0.1201, 0.4668, 0.1201, 0.4553, 0.1201, 0.4668, 0.1201, 0.4783, 0.1201, 0.4783, 0.1201, 0.4668])
me_human.materials.append(mat_head_asset_atlas)
me_human.materials.append(mat_skin_atlas)
me_human.use_mirror_vertex_groups = False
me_human.update()
me_cube = bpy.data.meshes.new('Cube')
me_cube.from_pydata([(0.1681, -0.103, 0.681), (0.1445, -0.08672, 0.8485), (0.1681, 0.1533, 0.681), (0.1494, 0.1229, 0.845), (0.157, -0.0854, 0.5138), (0.1248, -0.06509, 0.9997), (0.1677, 0.1146, 0.5123), (0.1218, 0.09064, 0.9955), (0.0, 0.148, 0.513), (0.0, 0.1135, 0.9965), (0.0, -0.09667, 0.5046), (0.0, -0.07681, 1.001), (0.0, -0.103, 0.8328), (0.0, -0.103, 0.667), (0.0, 0.1385, 0.8293), (0.0, 0.1533, 0.667), (0.06732, 0.1028, 0.9965), (0.07615, -0.09695, 0.5024), (0.0882, 0.1404, 0.5056), (0.08297, -0.07087, 1.001), (0.08403, -0.103, 0.674), (0.07914, -0.103, 0.8363), (0.08403, 0.1533, 0.674), (0.07914, 0.1385, 0.8328), (0.1688, 0.01616, 0.5283), (0.1476, -0.0008809, 0.9976), (0.0, 0.02515, 0.9986), (0.1681, 0.02515, 0.681), (0.1661, 0.02515, 0.8485), (0.07425, 0.02515, 0.9986), (0.0, 0.1439, 0.9164), (0.0, -0.08991, 0.9168), (0.1387, -0.07464, 0.9241), (0.1382, 0.1147, 0.9237), (0.08105, -0.08694, 0.9185), (0.07323, 0.1385, 0.9182), (0.1569, 0.01213, 0.9231), (0.0, 0.1186, 0.982), (0.0, -0.07619, 0.979), (0.1261, -0.06588, 0.9785), (0.1227, 0.09511, 0.9714), (0.08736, -0.07889, 0.9724), (0.06609, 0.1085, 0.9729), (0.1476, -0.002656, 0.9693), (0.07012, 0.1106, 0.9877), (0.1289, 0.09631, 0.9863), (0.1574, -0.001448, 0.987), (0.1297, -0.06801, 0.989), (0.08516, -0.07938, 0.99), (0.0, -0.08083, 0.9919), (0.0, 0.1147, 0.9936), (0.0, 0.1169, 0.9905), (0.0, -0.08126, 0.9902), (0.1298, -0.06826, 0.9852), (0.1283, 0.1003, 0.9817), (0.0853, -0.08153, 0.9858), (0.07162, 0.1161, 0.9806), (0.1576, -0.003426, 0.9796)], [], [(27, 28, 1, 0), (16, 7, 45, 44), (38, 41, 55, 52), (24, 27, 0, 4), (20, 21, 12, 13), (29, 26, 11, 19), (18, 22, 2, 6), (41, 39, 53, 55), (17, 20, 13, 10), (22, 23, 3, 2), (15, 14, 23, 22), (4, 0, 20, 17), (7, 25, 46, 45), (8, 15, 22, 18), (25, 29, 19, 5), (0, 1, 21, 20), (42, 37, 51, 56), (7, 16, 29, 25), (16, 9, 26, 29), (6, 2, 27, 24), (9, 16, 44, 50), (2, 3, 28, 27), (3, 33, 36, 28), (14, 30, 35, 23), (1, 32, 34, 21), (21, 34, 31, 12), (28, 36, 32, 1), (23, 35, 33, 3), (15, 22, 27), (27, 0, 20), (20, 13, 27), (13, 15, 27), (22, 2, 27), (33, 40, 43, 36), (30, 37, 42, 35), (32, 39, 41, 34), (34, 41, 38, 31), (36, 43, 39, 32), (35, 42, 40, 33), (56, 44, 45, 54), (57, 46, 47, 53), (55, 48, 49, 52), (53, 47, 48, 55), (51, 50, 44, 56), (54, 45, 46, 57), (5, 19, 48, 47), (39, 43, 57, 53), (40, 42, 56, 54), (19, 11, 49, 48), (25, 5, 47, 46), (43, 40, 54, 57)])
me_cube.polygons.foreach_set('use_smooth', [True] * 51)
me_cube.polygons.foreach_set('material_index', [0, 1, 1, 0, 0, 1, 0, 1, 0, 0, 0, 0, 1, 0, 1, 0, 1, 1, 1, 0, 1, 0, 0, 0, 0, 0, 0, 0, 0, 0, 0, 0, 0, 0, 0, 0, 0, 0, 0, 1, 1, 1, 1, 1, 1, 1, 1, 1, 1, 1, 1])
_uv = me_cube.uv_layers.new(name='UVMap')
_uv.uv.foreach_set('vector', [0.5035, 0.5858, 0.5063, 0.5817, 0.5125, 0.5859, 0.5097, 0.59, 0.8175, 0.5765, 0.8154, 0.5795, 0.8154, 0.5795, 0.8175, 0.5765, 0.8338, 0.5923, 0.8307, 0.5903, 0.8307, 0.5903, 0.8338, 0.5923, 0.5007, 0.5899, 0.5035, 0.5858, 0.5097, 0.59, 0.5069, 0.5941, 0.5128, 0.5921, 0.5156, 0.5879, 0.5187, 0.59, 0.5159, 0.5942, 0.8237, 0.5806, 0.8258, 0.5775, 0.832, 0.5817, 0.8299, 0.5848, 0.4915, 0.5837, 0.4942, 0.5795, 0.4973, 0.5816, 0.4946, 0.5858, 0.8307, 0.5903, 0.8276, 0.5882, 0.8276, 0.5882, 0.8307, 0.5903, 0.51, 0.5962, 0.5128, 0.5921, 0.5159, 0.5942, 0.5131, 0.5983, 0.4942, 0.5795, 0.497, 0.5754, 0.5001, 0.5775, 0.4973, 0.5816, 0.4912, 0.5775, 0.4939, 0.5733, 0.497, 0.5754, 0.4942, 0.5795, 0.5069, 0.5941, 0.5097, 0.59, 0.5128, 0.5921, 0.51, 0.5962, 0.8154, 0.5795, 0.8216, 0.5837, 0.8216, 0.5837, 0.8154, 0.5795, 0.4884, 0.5816, 0.4912, 0.5775, 0.4942, 0.5795, 0.4915, 0.5837, 0.8216, 0.5837, 0.8237, 0.5806, 0.8299, 0.5848, 0.8278, 0.5879, 0.5097, 0.59, 0.5125, 0.5859, 0.5156, 0.5879, 0.5128, 0.5921, 0.8121, 0.5777, 0.8091, 0.5756, 0.8091, 0.5756, 0.8121, 0.5777, 0.8154, 0.5795, 0.8175, 0.5765, 0.8237, 0.5806, 0.8216, 0.5837, 0.8175, 0.5765, 0.8196, 0.5734, 0.8258, 0.5775, 0.8237, 0.5806, 0.4946, 0.5858, 0.4973, 0.5816, 0.5035, 0.5858, 0.5007, 0.5899, 0.8196, 0.5734, 0.8175, 0.5765, 0.8175, 0.5765, 0.8196, 0.5734, 0.4973, 0.5816, 0.5001, 0.5775, 0.5063, 0.5817, 0.5035, 0.5858, 0.5001, 0.5775, 0.5015, 0.5755, 0.5077, 0.5796, 0.5063, 0.5817, 0.4939, 0.5733, 0.4953, 0.5713, 0.4984, 0.5734, 0.497, 0.5754, 0.5125, 0.5859, 0.5139, 0.5838, 0.517, 0.5859, 0.5156, 0.5879, 0.5156, 0.5879, 0.517, 0.5859, 0.52, 0.588, 0.5187, 0.59, 0.5063, 0.5817, 0.5077, 0.5796, 0.5139, 0.5838, 0.5125, 0.5859, 0.497, 0.5754, 0.4984, 0.5734, 0.5015, 0.5755, 0.5001, 0.5775, 0.4573, 0.5876, 0.4573, 0.5876, 0.4573, 0.5876, 0.4573, 0.5876, 0.4573, 0.5876, 0.4573, 0.5876, 0.4573, 0.5876, 0.4573, 0.5876, 0.4573, 0.5876, 0.4573, 0.5876, 0.4573, 0.5876, 0.4573, 0.5876, 0.4573, 0.5876, 0.4573, 0.5876, 0.4573, 0.5876, 0.5015, 0.5755, 0.5027, 0.5737, 0.5089, 0.5778, 0.5077, 0.5796, 0.4953, 0.5713, 0.4965, 0.5695, 0.4996, 0.5716, 0.4984, 0.5734, 0.5139, 0.5838, 0.5151, 0.582, 0.5182, 0.5841, 0.517, 0.5859, 0.517, 0.5859, 0.5182, 0.5841, 0.5213, 0.5862, 0.52, 0.588, 0.5077, 0.5796, 0.5089, 0.5778, 0.5151, 0.582, 0.5139, 0.5838, 0.4984, 0.5734, 0.4996, 0.5716, 0.5027, 0.5737, 0.5015, 0.5755, 0.8121, 0.5777, 0.8123, 0.5775, 0.8154, 0.5795, 0.8152, 0.5798, 0.8214, 0.584, 0.8216, 0.5837, 0.8278, 0.5879, 0.8276, 0.5882, 0.8307, 0.5903, 0.8309, 0.59, 0.834, 0.5921, 0.8338, 0.5923, 0.8276, 0.5882, 0.8278, 0.5879, 0.8309, 0.59, 0.8307, 0.5903, 0.8091, 0.5756, 0.8092, 0.5754, 0.8123, 0.5775, 0.8121, 0.5777, 0.8152, 0.5798, 0.8154, 0.5795, 0.8216, 0.5837, 0.8214, 0.584, 0.8278, 0.5879, 0.8299, 0.5848, 0.8299, 0.5848, 0.8278, 0.5879, 0.8276, 0.5882, 0.8214, 0.584, 0.8214, 0.584, 0.8276, 0.5882, 0.8152, 0.5798, 0.8121, 0.5777, 0.8121, 0.5777, 0.8152, 0.5798, 0.8299, 0.5848, 0.832, 0.5817, 0.832, 0.5817, 0.8299, 0.5848, 0.8216, 0.5837, 0.8278, 0.5879, 0.8278, 0.5879, 0.8216, 0.5837, 0.8214, 0.584, 0.8152, 0.5798, 0.8152, 0.5798, 0.8214, 0.584])
me_cube.materials.append(mat_towel_atlas)
me_cube.materials.append(mat_towel_darker_atlas)
me_cube.update()
me_human_001 = bpy.data.meshes.new('Human.001')
me_human_001.from_pydata([(0.08553, -0.1158, 1.903), (0.09365, 0.05107, 1.903), (0.0, -0.1274, 1.903), (0.0, 0.07155, 1.903), (0.1096, -0.0366, 1.903), (0.1039, -0.1258, 1.869), (0.1123, 0.07151, 1.869), (0.1316, -0.02943, 1.869), (0.0, 0.09093, 1.869), (0.0, -0.1413, 1.869)], [], [(6, 8, 3, 1), (7, 6, 1, 4), (9, 5, 0, 2), (5, 7, 4, 0)])
me_human_001.polygons.foreach_set('use_smooth', [True] * 4)
_uv = me_human_001.uv_layers.new(name='UVMap')
_uv.uv.foreach_set('vector', [0.1623, 0.5645, 0.2033, 0.5645, 0.2033, 0.5645, 0.1623, 0.5645, 0.1623, 0.5879, 0.1623, 0.5645, 0.1623, 0.5645, 0.1623, 0.5879, 0.2033, 0.6113, 0.1623, 0.6113, 0.1623, 0.6113, 0.2033, 0.6113, 0.1623, 0.6113, 0.1623, 0.5879, 0.1623, 0.5879, 0.1623, 0.6113])
me_human_001.materials.append(mat_head_asset_atlas)
me_human_001.use_mirror_vertex_groups = False
me_human_001.update()
me_human_002 = bpy.data.meshes.new('Human.002')
me_human_002.from_pydata([(0.07081, 0.04225, 1.529), (0.07096, -0.04743, 1.529), (0.0, -0.06127, 1.533), (0.0, 0.05409, 1.532), (0.08121, -0.001889, 1.528), (0.1887, -7.292e-05, 1.517), (0.1388, -0.06388, 1.497), (0.0, 0.09277, 1.485), (0.1388, 0.06242, 1.496), (0.0, -0.1076, 1.494), (0.1528, -0.000734, 1.523), (0.1168, -0.001067, 1.527), (0.08783, -0.05084, 1.521), (0.1161, -0.05793, 1.508), (0.0, 0.07053, 1.518), (0.0, 0.08526, 1.504), (0.0941, 0.04601, 1.525), (0.1162, 0.05469, 1.512), (0.0, -0.09557, 1.504), (0.0, -0.07828, 1.518), (0.05988, -0.07538, 1.508), (0.05367, -0.07767, 1.508), (0.0678, -0.07359, 1.506), (0.04561, -0.08079, 1.505), (0.03679, -0.06752, 1.519), (0.05516, -0.06246, 1.519), (0.05052, -0.06582, 1.518), (0.0451, -0.06736, 1.518), (0.1337, -0.02703, 1.518), (0.1304, -0.03272, 1.516), (0.1011, -0.03538, 1.521), (0.11, -0.01575, 1.524), (0.1386, -0.02276, 1.517), (0.128, -0.03939, 1.512), (0.1106, -0.02353, 1.524), (0.1067, -0.03122, 1.523), (0.01999, -0.07488, 1.518), (0.02483, -0.0734, 1.518), (0.02927, -0.08506, 1.509), (0.02527, -0.08697, 1.508), (0.01362, -0.07411, 1.519), (0.02909, -0.06994, 1.519), (0.03821, -0.08319, 1.505), (0.01733, -0.08996, 1.505), (0.06419, -0.05907, 1.519), (0.08018, -0.05426, 1.52), (0.09864, -0.0636, 1.507), (0.07809, -0.07026, 1.506), (0.08206, -0.06732, 1.51), (0.08915, -0.06429, 1.511), (0.07748, -0.05653, 1.519), (0.07337, -0.05977, 1.518)], [], [(28, 34, 35, 29), (15, 17, 8, 7), (13, 46, 47, 22, 23, 42, 43, 18, 9, 6), (17, 10, 5, 8), (0, 4, 11, 16), (16, 11, 10, 17), (20, 26, 27, 21), (47, 44, 25, 22), (3, 0, 16, 14), (14, 16, 17, 15), (33, 30, 12, 13), (4, 1, 12, 30, 31, 11), (23, 24, 41, 42), (25, 24, 27, 26), (38, 37, 36, 39), (23, 22, 20, 21), (24, 23, 21, 27), (22, 25, 26, 20), (10, 32, 33, 13, 6, 5), (31, 30, 35, 34), (11, 31, 32, 10), (33, 32, 28, 29), (30, 33, 29, 35), (32, 31, 34, 28), (1, 2, 19, 40, 41, 24, 25, 44, 45, 12), (12, 45, 46, 13), (44, 47, 48, 51), (43, 42, 38, 39), (43, 40, 19, 18), (49, 50, 51, 48), (46, 45, 50, 49), (40, 43, 39, 36), (42, 41, 37, 38), (45, 44, 51, 50), (47, 46, 49, 48), (41, 40, 36, 37)])
me_human_002.polygons.foreach_set('use_smooth', [True] * 36)
me_human_002.polygons.foreach_set('material_index', [1, 0, 0, 0, 0, 0, 1, 0, 0, 0, 0, 0, 0, 0, 1, 0, 0, 0, 0, 0, 0, 0, 0, 0, 0, 0, 0, 0, 0, 1, 0, 0, 0, 0, 0, 0])
_uv = me_human_002.uv_layers.new(name='UVMap')
_uv.uv.foreach_set('vector', [0.8163, 0.5837, 0.8203, 0.5798, 0.8203, 0.5815, 0.8163, 0.5856, 0.1949, 0.888, 0.1676, 0.888, 0.1646, 0.8819, 0.1949, 0.8819, 0.1676, 0.9364, 0.1718, 0.9364, 0.1765, 0.9364, 0.179, 0.9364, 0.1842, 0.9364, 0.186, 0.9364, 0.1908, 0.9364, 0.1949, 0.9364, 0.1949, 0.9425, 0.1646, 0.9425, 0.1676, 0.888, 0.1676, 0.9122, 0.1646, 0.9122, 0.1646, 0.8819, 0.1737, 0.9001, 0.1737, 0.9122, 0.1707, 0.9122, 0.1707, 0.894, 0.1707, 0.894, 0.1707, 0.9122, 0.1676, 0.9122, 0.1676, 0.888, 0.7871, 0.5901, 0.789, 0.5821, 0.7911, 0.5821, 0.789, 0.5901, 0.1765, 0.9364, 0.1785, 0.9304, 0.1805, 0.9304, 0.179, 0.9364, 0.1949, 0.9001, 0.1737, 0.9001, 0.1707, 0.894, 0.1949, 0.894, 0.1949, 0.894, 0.1707, 0.894, 0.1676, 0.888, 0.1949, 0.888, 0.1676, 0.9285, 0.1707, 0.9244, 0.1715, 0.9289, 0.1676, 0.9364, 0.1737, 0.9122, 0.1737, 0.9243, 0.1715, 0.9289, 0.1707, 0.9244, 0.1707, 0.9175, 0.1707, 0.9122, 0.1842, 0.9364, 0.1852, 0.9304, 0.1872, 0.9304, 0.186, 0.9364, 0.1805, 0.9304, 0.1852, 0.9304, 0.1836, 0.9304, 0.182, 0.9304, 0.7967, 0.5901, 0.7977, 0.5821, 0.7995, 0.5821, 0.7984, 0.5901, 0.1842, 0.9364, 0.179, 0.9364, 0.1806, 0.9364, 0.182, 0.9364, 0.1852, 0.9304, 0.1842, 0.9364, 0.182, 0.9364, 0.1836, 0.9304, 0.179, 0.9364, 0.1805, 0.9304, 0.182, 0.9304, 0.1806, 0.9364, 0.1676, 0.9122, 0.1676, 0.9216, 0.1676, 0.9285, 0.1676, 0.9364, 0.1646, 0.9425, 0.1646, 0.9122, 0.1707, 0.9175, 0.1707, 0.9244, 0.1707, 0.9219, 0.1707, 0.9206, 0.1707, 0.9122, 0.1707, 0.9175, 0.1676, 0.9216, 0.1676, 0.9122, 0.1676, 0.9285, 0.1676, 0.9216, 0.1676, 0.9236, 0.1676, 0.9251, 0.1707, 0.9244, 0.1676, 0.9285, 0.1676, 0.9251, 0.1707, 0.9219, 0.1676, 0.9216, 0.1707, 0.9175, 0.1707, 0.9206, 0.1676, 0.9236, 0.1737, 0.9243, 0.1949, 0.9243, 0.1949, 0.9304, 0.1914, 0.9304, 0.1872, 0.9304, 0.1852, 0.9304, 0.1805, 0.9304, 0.1785, 0.9304, 0.1736, 0.9304, 0.1715, 0.9289, 0.1715, 0.9289, 0.1736, 0.9304, 0.1718, 0.9364, 0.1676, 0.9364, 0.1785, 0.9304, 0.1765, 0.9364, 0.1749, 0.9364, 0.1772, 0.9304, 0.1908, 0.9364, 0.186, 0.9364, 0.1878, 0.9364, 0.1891, 0.9364, 0.1908, 0.9364, 0.1914, 0.9304, 0.1949, 0.9304, 0.1949, 0.9364, 0.7776, 0.5901, 0.7804, 0.5821, 0.7827, 0.5821, 0.7796, 0.5901, 0.1718, 0.9364, 0.1736, 0.9304, 0.1754, 0.9304, 0.1734, 0.9364, 0.1914, 0.9304, 0.1908, 0.9364, 0.1891, 0.9364, 0.1899, 0.9304, 0.186, 0.9364, 0.1872, 0.9304, 0.1886, 0.9304, 0.1878, 0.9364, 0.1736, 0.9304, 0.1785, 0.9304, 0.1772, 0.9304, 0.1754, 0.9304, 0.1765, 0.9364, 0.1718, 0.9364, 0.1734, 0.9364, 0.1749, 0.9364, 0.1872, 0.9304, 0.1914, 0.9304, 0.1899, 0.9304, 0.1886, 0.9304])
me_human_002.materials.append(mat_neckles_leather_altas)
me_human_002.materials.append(mat_neckless_diamonds_atlas)
me_human_002.use_mirror_vertex_groups = False
me_human_002.update()

# ---- objects
ob_human = bpy.data.objects.new('Human', me_human)
ob_towel = bpy.data.objects.new('Towel', me_cube)
ob_head_asset = bpy.data.objects.new('Head Asset', me_human_001)
ob_neckless = bpy.data.objects.new('Neckless', me_human_002)

# ---- transforms, parenting, visibility, modifiers, constraints
ob_human.location = (0.0, 0.0, 0.0)
ob_human.lock_rotations_4d = False
ob_human.empty_display_type = 'ARROWS'
ob_human.lineart.crease_threshold = 0.0
_m = ob_human.modifiers.new('Mirror', 'MIRROR')
_m.use_clip = True
ob_towel.location = (0.0, 0.0, 0.0)
_m = ob_towel.modifiers.new('Mirror', 'MIRROR')
_m.use_clip = True
ob_head_asset.location = (0.0, 0.0, 0.0)
ob_head_asset.lock_rotations_4d = False
ob_head_asset.empty_display_type = 'ARROWS'
ob_head_asset.lineart.crease_threshold = 0.0
_m = ob_head_asset.modifiers.new('Mirror', 'MIRROR')
_m.use_clip = True
ob_neckless.location = (0.0, 0.0, 0.0)
ob_neckless.lock_rotations_4d = False
ob_neckless.empty_display_type = 'ARROWS'
ob_neckless.lineart.crease_threshold = 0.0
_m = ob_neckless.modifiers.new('Mirror', 'MIRROR')
_m.use_clip = True

# ---- collection membership
col_collection.objects.link(ob_human)
col_collection.objects.link(ob_towel)
col_collection.objects.link(ob_head_asset)
col_collection.objects.link(ob_neckless)

# ---- scene / render settings (as saved in the file)
scene.frame_start = 1; scene.frame_end = 250; scene.frame_set(4)
scene.render.engine = 'BLENDER_EEVEE_NEXT'
scene.cycles.sampling_pattern = 'TABULATED_SOBOL'
scene.cycles.use_light_tree = False
scene.view_settings.view_transform = 'Filmic'
bpy.context.view_layer.update()

# ---- added for rendering (the .blend has no active camera and no usable light): camera, sun
cam_auto = bpy.data.cameras.new('AutoCamera')
cam_auto.lens = 50.0
cam_auto.sensor_width = 36.0
cam_auto.clip_end = 1000.0
ob_auto_camera = bpy.data.objects.new('AutoCamera', cam_auto)
scene.collection.objects.link(ob_auto_camera)
ob_auto_camera.location = (2.46953, -2.98507, 2.94553)
ob_auto_camera.rotation_euler = (1.09748, -7.21219e-08, 0.694738)
scene.camera = ob_auto_camera
light_auto_sun = bpy.data.lights.new('AutoSun', 'SUN')
light_auto_sun.energy = 3.0
light_auto_sun.angle = 0.0523599
ob_auto_sun = bpy.data.objects.new('AutoSun', light_auto_sun)
scene.collection.objects.link(ob_auto_sun)
ob_auto_sun.rotation_euler = (0.872665, 0.174533, 0.523599)
bpy.context.view_layer.update()
